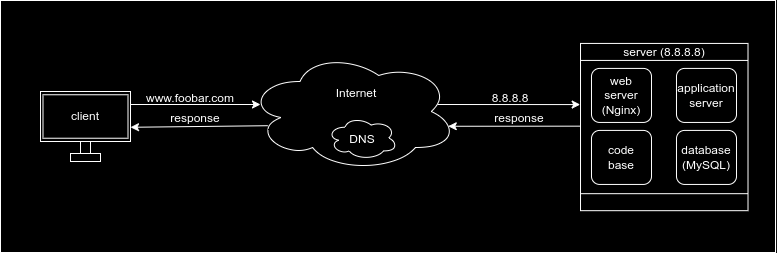

The diagram above was exported from draw.io. Its source (the exported page's mxGraphModel, read from the mxfile embedded in the PNG):
<mxGraphModel dx="765" dy="463" grid="1" gridSize="10" guides="1" tooltips="1" connect="1" arrows="1" fold="1" page="1" pageScale="1" pageWidth="827" pageHeight="1169" math="0" shadow="0">
  <root>
    <mxCell id="0" />
    <mxCell id="1" parent="0" />
    <mxCell id="kDrcfoGepPPm4cn5b04A-21" value="" style="group" parent="1" vertex="1" connectable="0">
      <mxGeometry x="10" y="132" width="775" height="252" as="geometry" />
    </mxCell>
    <mxCell id="kDrcfoGepPPm4cn5b04A-15" value="" style="rounded=0;whiteSpace=wrap;html=1;" parent="kDrcfoGepPPm4cn5b04A-21" vertex="1">
      <mxGeometry width="775" height="252" as="geometry" />
    </mxCell>
    <mxCell id="tjn6_9Tkn_9NfLGZdEOE-27" value="" style="group" parent="kDrcfoGepPPm4cn5b04A-21" vertex="1" connectable="0">
      <mxGeometry x="40" y="91" width="90" height="70" as="geometry" />
    </mxCell>
    <mxCell id="tjn6_9Tkn_9NfLGZdEOE-23" value="" style="rounded=0;whiteSpace=wrap;html=1;" parent="tjn6_9Tkn_9NfLGZdEOE-27" vertex="1">
      <mxGeometry width="90" height="50" as="geometry" />
    </mxCell>
    <mxCell id="tjn6_9Tkn_9NfLGZdEOE-24" value="" style="rounded=0;whiteSpace=wrap;html=1;" parent="tjn6_9Tkn_9NfLGZdEOE-27" vertex="1">
      <mxGeometry x="40" y="50" width="10" height="12" as="geometry" />
    </mxCell>
    <mxCell id="tjn6_9Tkn_9NfLGZdEOE-25" value="" style="rounded=0;whiteSpace=wrap;html=1;" parent="tjn6_9Tkn_9NfLGZdEOE-27" vertex="1">
      <mxGeometry x="30" y="62" width="30" height="8" as="geometry" />
    </mxCell>
    <mxCell id="tjn6_9Tkn_9NfLGZdEOE-26" value="" style="rounded=0;whiteSpace=wrap;html=1;" parent="tjn6_9Tkn_9NfLGZdEOE-27" vertex="1">
      <mxGeometry x="2.5" y="3.2649999999999864" width="85" height="43.47" as="geometry" />
    </mxCell>
    <mxCell id="tjn6_9Tkn_9NfLGZdEOE-29" value="client" style="text;html=1;strokeColor=none;fillColor=none;align=center;verticalAlign=middle;whiteSpace=wrap;rounded=0;" parent="tjn6_9Tkn_9NfLGZdEOE-27" vertex="1">
      <mxGeometry x="15" y="10" width="60" height="30" as="geometry" />
    </mxCell>
    <mxCell id="tjn6_9Tkn_9NfLGZdEOE-30" value="" style="endArrow=classic;html=1;rounded=0;" parent="kDrcfoGepPPm4cn5b04A-21" edge="1">
      <mxGeometry width="50" height="50" relative="1" as="geometry">
        <mxPoint x="130" y="104" as="sourcePoint" />
        <mxPoint x="260" y="104" as="targetPoint" />
      </mxGeometry>
    </mxCell>
    <mxCell id="tjn6_9Tkn_9NfLGZdEOE-31" value="" style="endArrow=classic;html=1;rounded=0;entryX=0.956;entryY=0.623;entryDx=0;entryDy=0;entryPerimeter=0;" parent="kDrcfoGepPPm4cn5b04A-21" target="tjn6_9Tkn_9NfLGZdEOE-28" edge="1">
      <mxGeometry width="50" height="50" relative="1" as="geometry">
        <mxPoint x="580" y="125.66000000000003" as="sourcePoint" />
        <mxPoint x="470" y="125.66000000000003" as="targetPoint" />
      </mxGeometry>
    </mxCell>
    <mxCell id="tjn6_9Tkn_9NfLGZdEOE-32" value="" style="endArrow=classic;html=1;rounded=0;entryX=0.41;entryY=-0.015;entryDx=0;entryDy=0;entryPerimeter=0;" parent="kDrcfoGepPPm4cn5b04A-21" edge="1">
      <mxGeometry width="50" height="50" relative="1" as="geometry">
        <mxPoint x="267.36" y="125.20999999999998" as="sourcePoint" />
        <mxPoint x="129.99750000000006" y="126.78749999999997" as="targetPoint" />
      </mxGeometry>
    </mxCell>
    <mxCell id="kDrcfoGepPPm4cn5b04A-7" value="www.foobar.com" style="text;html=1;strokeColor=none;fillColor=none;align=center;verticalAlign=middle;whiteSpace=wrap;rounded=0;" parent="kDrcfoGepPPm4cn5b04A-21" vertex="1">
      <mxGeometry x="160" y="83" width="60" height="30" as="geometry" />
    </mxCell>
    <mxCell id="kDrcfoGepPPm4cn5b04A-8" value="8.8.8.8" style="text;html=1;strokeColor=none;fillColor=none;align=center;verticalAlign=middle;whiteSpace=wrap;rounded=0;" parent="kDrcfoGepPPm4cn5b04A-21" vertex="1">
      <mxGeometry x="480" y="83" width="60" height="30" as="geometry" />
    </mxCell>
    <mxCell id="kDrcfoGepPPm4cn5b04A-11" value="response" style="text;html=1;strokeColor=none;fillColor=none;align=center;verticalAlign=middle;whiteSpace=wrap;rounded=0;" parent="kDrcfoGepPPm4cn5b04A-21" vertex="1">
      <mxGeometry x="454" y="103" width="130" height="30" as="geometry" />
    </mxCell>
    <mxCell id="kDrcfoGepPPm4cn5b04A-17" value="" style="group" parent="kDrcfoGepPPm4cn5b04A-21" vertex="1" connectable="0">
      <mxGeometry x="580.005" y="41.8125" width="167.5" height="168.375" as="geometry" />
    </mxCell>
    <mxCell id="tjn6_9Tkn_9NfLGZdEOE-6" value="" style="shape=process;whiteSpace=wrap;html=1;backgroundOutline=1;rotation=90;" parent="kDrcfoGepPPm4cn5b04A-17" vertex="1">
      <mxGeometry x="0.1250000000000071" y="1" width="167.25" height="167.5" as="geometry" />
    </mxCell>
    <mxCell id="tjn6_9Tkn_9NfLGZdEOE-5" value="server (8.8.8.8)" style="text;html=1;strokeColor=none;fillColor=none;align=center;verticalAlign=middle;whiteSpace=wrap;rounded=0;" parent="kDrcfoGepPPm4cn5b04A-17" vertex="1">
      <mxGeometry x="37.635000000000005" width="92.24" height="20" as="geometry" />
    </mxCell>
    <mxCell id="tjn6_9Tkn_9NfLGZdEOE-10" value="" style="group" parent="kDrcfoGepPPm4cn5b04A-17" vertex="1" connectable="0">
      <mxGeometry x="10.995000000000005" y="26.120000000000005" width="60" height="54" as="geometry" />
    </mxCell>
    <mxCell id="tjn6_9Tkn_9NfLGZdEOE-8" value="" style="rounded=1;whiteSpace=wrap;html=1;" parent="tjn6_9Tkn_9NfLGZdEOE-10" vertex="1">
      <mxGeometry width="60" height="54" as="geometry" />
    </mxCell>
    <mxCell id="tjn6_9Tkn_9NfLGZdEOE-9" value="web server&lt;br&gt;(Nginx)" style="text;html=1;strokeColor=none;fillColor=none;align=center;verticalAlign=middle;whiteSpace=wrap;rounded=0;" parent="tjn6_9Tkn_9NfLGZdEOE-10" vertex="1">
      <mxGeometry y="22" width="60" height="10" as="geometry" />
    </mxCell>
    <mxCell id="tjn6_9Tkn_9NfLGZdEOE-15" value="" style="group" parent="kDrcfoGepPPm4cn5b04A-17" vertex="1" connectable="0">
      <mxGeometry x="95.995" y="26.120000000000005" width="60" height="54" as="geometry" />
    </mxCell>
    <mxCell id="tjn6_9Tkn_9NfLGZdEOE-12" value="" style="rounded=1;whiteSpace=wrap;html=1;" parent="tjn6_9Tkn_9NfLGZdEOE-15" vertex="1">
      <mxGeometry width="60" height="54" as="geometry" />
    </mxCell>
    <mxCell id="tjn6_9Tkn_9NfLGZdEOE-13" value="application&lt;br&gt;server" style="text;html=1;strokeColor=none;fillColor=none;align=center;verticalAlign=middle;whiteSpace=wrap;rounded=0;" parent="tjn6_9Tkn_9NfLGZdEOE-15" vertex="1">
      <mxGeometry y="22" width="60" height="10" as="geometry" />
    </mxCell>
    <mxCell id="tjn6_9Tkn_9NfLGZdEOE-16" value="" style="group" parent="kDrcfoGepPPm4cn5b04A-17" vertex="1" connectable="0">
      <mxGeometry x="10.995000000000005" y="88.12" width="60" height="54" as="geometry" />
    </mxCell>
    <mxCell id="tjn6_9Tkn_9NfLGZdEOE-17" value="" style="rounded=1;whiteSpace=wrap;html=1;" parent="tjn6_9Tkn_9NfLGZdEOE-16" vertex="1">
      <mxGeometry width="60" height="54" as="geometry" />
    </mxCell>
    <mxCell id="tjn6_9Tkn_9NfLGZdEOE-18" value="code&lt;br&gt;base" style="text;html=1;strokeColor=none;fillColor=none;align=center;verticalAlign=middle;whiteSpace=wrap;rounded=0;" parent="tjn6_9Tkn_9NfLGZdEOE-16" vertex="1">
      <mxGeometry y="22" width="60" height="10" as="geometry" />
    </mxCell>
    <mxCell id="tjn6_9Tkn_9NfLGZdEOE-19" value="" style="group" parent="kDrcfoGepPPm4cn5b04A-17" vertex="1" connectable="0">
      <mxGeometry x="95.995" y="88.12" width="60" height="54" as="geometry" />
    </mxCell>
    <mxCell id="tjn6_9Tkn_9NfLGZdEOE-20" value="" style="rounded=1;whiteSpace=wrap;html=1;" parent="tjn6_9Tkn_9NfLGZdEOE-19" vertex="1">
      <mxGeometry width="60" height="54" as="geometry" />
    </mxCell>
    <mxCell id="tjn6_9Tkn_9NfLGZdEOE-21" value="database&lt;br&gt;(MySQL)" style="text;html=1;strokeColor=none;fillColor=none;align=center;verticalAlign=middle;whiteSpace=wrap;rounded=0;" parent="tjn6_9Tkn_9NfLGZdEOE-19" vertex="1">
      <mxGeometry y="22" width="60" height="10" as="geometry" />
    </mxCell>
    <mxCell id="kDrcfoGepPPm4cn5b04A-18" value="" style="group" parent="kDrcfoGepPPm4cn5b04A-21" vertex="1" connectable="0">
      <mxGeometry x="247" y="51" width="210" height="120" as="geometry" />
    </mxCell>
    <mxCell id="tjn6_9Tkn_9NfLGZdEOE-28" value="" style="ellipse;shape=cloud;whiteSpace=wrap;html=1;" parent="kDrcfoGepPPm4cn5b04A-18" vertex="1">
      <mxGeometry width="210" height="120" as="geometry" />
    </mxCell>
    <mxCell id="kDrcfoGepPPm4cn5b04A-9" value="Internet" style="text;html=1;strokeColor=none;fillColor=none;align=center;verticalAlign=middle;whiteSpace=wrap;rounded=0;" parent="kDrcfoGepPPm4cn5b04A-18" vertex="1">
      <mxGeometry x="63" y="22" width="92.24" height="40" as="geometry" />
    </mxCell>
    <mxCell id="kDrcfoGepPPm4cn5b04A-13" value="" style="ellipse;shape=cloud;whiteSpace=wrap;html=1;" parent="kDrcfoGepPPm4cn5b04A-18" vertex="1">
      <mxGeometry x="80" y="65" width="70" height="43" as="geometry" />
    </mxCell>
    <mxCell id="kDrcfoGepPPm4cn5b04A-12" value="DNS" style="text;html=1;strokeColor=none;fillColor=none;align=center;verticalAlign=middle;whiteSpace=wrap;rounded=0;" parent="kDrcfoGepPPm4cn5b04A-18" vertex="1">
      <mxGeometry x="94.88" y="68" width="40.12" height="40" as="geometry" />
    </mxCell>
    <mxCell id="kDrcfoGepPPm4cn5b04A-19" value="" style="endArrow=classic;html=1;rounded=0;entryX=0.748;entryY=0.413;entryDx=0;entryDy=0;entryPerimeter=0;" parent="kDrcfoGepPPm4cn5b04A-21" target="kDrcfoGepPPm4cn5b04A-15" edge="1">
      <mxGeometry width="50" height="50" relative="1" as="geometry">
        <mxPoint x="437" y="104.00000000000003" as="sourcePoint" />
        <mxPoint x="547" y="104.00000000000003" as="targetPoint" />
      </mxGeometry>
    </mxCell>
    <mxCell id="kDrcfoGepPPm4cn5b04A-20" value="response" style="text;html=1;strokeColor=none;fillColor=none;align=center;verticalAlign=middle;whiteSpace=wrap;rounded=0;" parent="kDrcfoGepPPm4cn5b04A-21" vertex="1">
      <mxGeometry x="130" y="103" width="130" height="30" as="geometry" />
    </mxCell>
  </root>
</mxGraphModel>